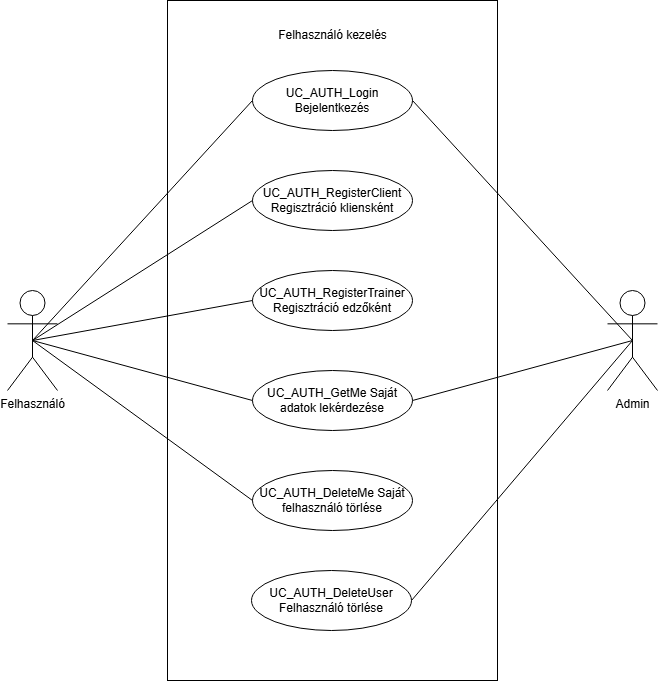

The diagram above was exported from draw.io. Its source (the exported page's mxGraphModel, read from the mxfile embedded in the PNG):
<mxGraphModel dx="1428" dy="1960" grid="1" gridSize="10" guides="1" tooltips="1" connect="1" arrows="1" fold="1" page="1" pageScale="1" pageWidth="827" pageHeight="1169" math="0" shadow="0">
  <root>
    <mxCell id="WIyWlLk6GJQsqaUBKTNV-0" />
    <mxCell id="WIyWlLk6GJQsqaUBKTNV-1" parent="WIyWlLk6GJQsqaUBKTNV-0" />
    <mxCell id="GixbsNylWbU2enxbWHG0-36" value="" style="rounded=0;whiteSpace=wrap;html=1;" parent="WIyWlLk6GJQsqaUBKTNV-1" vertex="1">
      <mxGeometry x="590" y="-250" width="330" height="680" as="geometry" />
    </mxCell>
    <mxCell id="GixbsNylWbU2enxbWHG0-37" value="Felhasználó kezelés" style="text;html=1;align=center;verticalAlign=middle;resizable=0;points=[];autosize=1;strokeColor=none;fillColor=none;" parent="WIyWlLk6GJQsqaUBKTNV-1" vertex="1">
      <mxGeometry x="690" y="-230" width="130" height="30" as="geometry" />
    </mxCell>
    <mxCell id="GixbsNylWbU2enxbWHG0-38" value="Felhasználó" style="shape=umlActor;verticalLabelPosition=bottom;verticalAlign=top;html=1;" parent="WIyWlLk6GJQsqaUBKTNV-1" vertex="1">
      <mxGeometry x="430" y="40" width="50" height="100" as="geometry" />
    </mxCell>
    <mxCell id="GixbsNylWbU2enxbWHG0-39" value="Admin" style="shape=umlActor;verticalLabelPosition=bottom;verticalAlign=top;html=1;" parent="WIyWlLk6GJQsqaUBKTNV-1" vertex="1">
      <mxGeometry x="1030" y="40" width="50" height="100" as="geometry" />
    </mxCell>
    <mxCell id="GixbsNylWbU2enxbWHG0-40" value="UC_AUTH_Login Bejelentkezés" style="ellipse;whiteSpace=wrap;html=1;" parent="WIyWlLk6GJQsqaUBKTNV-1" vertex="1">
      <mxGeometry x="675" y="-180" width="160" height="60" as="geometry" />
    </mxCell>
    <mxCell id="GixbsNylWbU2enxbWHG0-43" value="UC_AUTH_RegisterClient Regisztráció kliensként" style="ellipse;whiteSpace=wrap;html=1;" parent="WIyWlLk6GJQsqaUBKTNV-1" vertex="1">
      <mxGeometry x="675" y="-80" width="160" height="60" as="geometry" />
    </mxCell>
    <mxCell id="GixbsNylWbU2enxbWHG0-45" value="UC_AUTH_RegisterTrainer&lt;div&gt;Regisztráció edzőként&lt;/div&gt;" style="ellipse;whiteSpace=wrap;html=1;" parent="WIyWlLk6GJQsqaUBKTNV-1" vertex="1">
      <mxGeometry x="675" y="20" width="160" height="60" as="geometry" />
    </mxCell>
    <mxCell id="GixbsNylWbU2enxbWHG0-46" value="" style="endArrow=none;html=1;rounded=0;exitX=1;exitY=0.5;exitDx=0;exitDy=0;entryX=0.5;entryY=0.5;entryDx=0;entryDy=0;entryPerimeter=0;" parent="WIyWlLk6GJQsqaUBKTNV-1" source="j0iniDnRT5pyuBBj1DpC-2" target="GixbsNylWbU2enxbWHG0-39" edge="1">
      <mxGeometry width="50" height="50" relative="1" as="geometry">
        <mxPoint x="940" y="249.99999999999997" as="sourcePoint" />
        <mxPoint x="1129.7199019512132" y="295.769003583561" as="targetPoint" />
      </mxGeometry>
    </mxCell>
    <mxCell id="j0iniDnRT5pyuBBj1DpC-0" value="UC_AUTH_GetMe Saját adatok lekérdezése" style="ellipse;whiteSpace=wrap;html=1;" vertex="1" parent="WIyWlLk6GJQsqaUBKTNV-1">
      <mxGeometry x="675" y="120" width="160" height="60" as="geometry" />
    </mxCell>
    <mxCell id="j0iniDnRT5pyuBBj1DpC-1" value="UC_AUTH_DeleteMe Saját felhasználó törlése" style="ellipse;whiteSpace=wrap;html=1;" vertex="1" parent="WIyWlLk6GJQsqaUBKTNV-1">
      <mxGeometry x="675" y="220" width="160" height="60" as="geometry" />
    </mxCell>
    <mxCell id="j0iniDnRT5pyuBBj1DpC-2" value="UC_AUTH_DeleteUser Felhasználó törlése" style="ellipse;whiteSpace=wrap;html=1;" vertex="1" parent="WIyWlLk6GJQsqaUBKTNV-1">
      <mxGeometry x="674" y="320" width="160" height="60" as="geometry" />
    </mxCell>
    <mxCell id="j0iniDnRT5pyuBBj1DpC-4" value="" style="endArrow=none;html=1;rounded=0;exitX=0.5;exitY=0.5;exitDx=0;exitDy=0;exitPerimeter=0;entryX=0;entryY=0.5;entryDx=0;entryDy=0;" edge="1" parent="WIyWlLk6GJQsqaUBKTNV-1" source="GixbsNylWbU2enxbWHG0-38" target="GixbsNylWbU2enxbWHG0-40">
      <mxGeometry width="50" height="50" relative="1" as="geometry">
        <mxPoint x="180" y="-145.77" as="sourcePoint" />
        <mxPoint x="369.71990195121316" y="-100.000996416439" as="targetPoint" />
      </mxGeometry>
    </mxCell>
    <mxCell id="j0iniDnRT5pyuBBj1DpC-5" value="" style="endArrow=none;html=1;rounded=0;exitX=0.5;exitY=0.5;exitDx=0;exitDy=0;exitPerimeter=0;entryX=0;entryY=0.5;entryDx=0;entryDy=0;" edge="1" parent="WIyWlLk6GJQsqaUBKTNV-1" source="GixbsNylWbU2enxbWHG0-38" target="GixbsNylWbU2enxbWHG0-43">
      <mxGeometry width="50" height="50" relative="1" as="geometry">
        <mxPoint x="190" y="-135.77" as="sourcePoint" />
        <mxPoint x="379.71990195121316" y="-90.000996416439" as="targetPoint" />
      </mxGeometry>
    </mxCell>
    <mxCell id="j0iniDnRT5pyuBBj1DpC-6" value="" style="endArrow=none;html=1;rounded=0;exitX=0.5;exitY=0.5;exitDx=0;exitDy=0;exitPerimeter=0;entryX=0;entryY=0.5;entryDx=0;entryDy=0;" edge="1" parent="WIyWlLk6GJQsqaUBKTNV-1" source="GixbsNylWbU2enxbWHG0-38" target="GixbsNylWbU2enxbWHG0-45">
      <mxGeometry width="50" height="50" relative="1" as="geometry">
        <mxPoint x="200" y="-125.77000000000001" as="sourcePoint" />
        <mxPoint x="389.71990195121316" y="-80.000996416439" as="targetPoint" />
      </mxGeometry>
    </mxCell>
    <mxCell id="j0iniDnRT5pyuBBj1DpC-7" value="" style="endArrow=none;html=1;rounded=0;exitX=0;exitY=0.5;exitDx=0;exitDy=0;entryX=0.5;entryY=0.5;entryDx=0;entryDy=0;entryPerimeter=0;" edge="1" parent="WIyWlLk6GJQsqaUBKTNV-1" source="j0iniDnRT5pyuBBj1DpC-1" target="GixbsNylWbU2enxbWHG0-38">
      <mxGeometry width="50" height="50" relative="1" as="geometry">
        <mxPoint x="210" y="-115.77000000000001" as="sourcePoint" />
        <mxPoint x="399.71990195121316" y="-70.000996416439" as="targetPoint" />
      </mxGeometry>
    </mxCell>
    <mxCell id="j0iniDnRT5pyuBBj1DpC-8" value="" style="endArrow=none;html=1;rounded=0;exitX=0.5;exitY=0.5;exitDx=0;exitDy=0;exitPerimeter=0;entryX=0;entryY=0.5;entryDx=0;entryDy=0;" edge="1" parent="WIyWlLk6GJQsqaUBKTNV-1" source="GixbsNylWbU2enxbWHG0-38" target="j0iniDnRT5pyuBBj1DpC-0">
      <mxGeometry width="50" height="50" relative="1" as="geometry">
        <mxPoint x="500" y="50" as="sourcePoint" />
        <mxPoint x="689.7199019512132" y="95.76900358356102" as="targetPoint" />
      </mxGeometry>
    </mxCell>
    <mxCell id="j0iniDnRT5pyuBBj1DpC-9" value="" style="endArrow=none;html=1;rounded=0;exitX=1;exitY=0.5;exitDx=0;exitDy=0;entryX=0.5;entryY=0.5;entryDx=0;entryDy=0;entryPerimeter=0;" edge="1" parent="WIyWlLk6GJQsqaUBKTNV-1" source="GixbsNylWbU2enxbWHG0-40" target="GixbsNylWbU2enxbWHG0-39">
      <mxGeometry width="50" height="50" relative="1" as="geometry">
        <mxPoint x="1020" y="370" as="sourcePoint" />
        <mxPoint x="1241" y="110" as="targetPoint" />
      </mxGeometry>
    </mxCell>
    <mxCell id="j0iniDnRT5pyuBBj1DpC-10" value="" style="endArrow=none;html=1;rounded=0;exitX=1;exitY=0.5;exitDx=0;exitDy=0;entryX=0.5;entryY=0.5;entryDx=0;entryDy=0;entryPerimeter=0;" edge="1" parent="WIyWlLk6GJQsqaUBKTNV-1" source="j0iniDnRT5pyuBBj1DpC-0" target="GixbsNylWbU2enxbWHG0-39">
      <mxGeometry width="50" height="50" relative="1" as="geometry">
        <mxPoint x="854" y="370" as="sourcePoint" />
        <mxPoint x="1190" y="230" as="targetPoint" />
      </mxGeometry>
    </mxCell>
  </root>
</mxGraphModel>